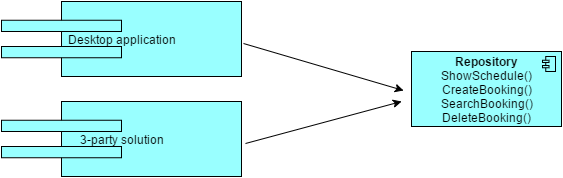

The diagram above was exported from draw.io. Its source (the exported page's mxGraphModel, read from the mxfile embedded in the PNG):
<mxGraphModel dx="872" dy="384" grid="1" gridSize="10" guides="1" tooltips="1" connect="1" arrows="1" fold="1" page="1" pageScale="1" pageWidth="826" pageHeight="1169" background="#ffffff" math="0" shadow="0">
  <root>
    <mxCell id="0" />
    <mxCell id="1" parent="0" />
    <mxCell id="2" value="Desktop application" style="html=1;whiteSpace=wrap;fillColor=#99ffff;strokeColor=#000000;shape=mxgraph.archimate3.component;" vertex="1" parent="1">
      <mxGeometry x="100" y="120" width="240" height="75" as="geometry" />
    </mxCell>
    <mxCell id="3" value="3-party solution" style="html=1;whiteSpace=wrap;fillColor=#99ffff;strokeColor=#000000;shape=mxgraph.archimate3.component;" vertex="1" parent="1">
      <mxGeometry x="100" y="220" width="240" height="75" as="geometry" />
    </mxCell>
    <mxCell id="5" value="&lt;div&gt;&lt;b&gt;Repository&lt;/b&gt;&lt;/div&gt;&lt;div&gt;ShowSchedule()&lt;/div&gt;&lt;div&gt;CreateBooking()&lt;/div&gt;&lt;div&gt;SearchBooking()&lt;/div&gt;&lt;div&gt;DeleteBooking()&lt;/div&gt;" style="html=1;whiteSpace=wrap;fillColor=#99ffff;strokeColor=#000000;shape=mxgraph.archimate3.application;appType=comp;archiType=square;" vertex="1" parent="1">
      <mxGeometry x="510" y="170" width="150" height="75" as="geometry" />
    </mxCell>
    <mxCell id="6" value="" style="endArrow=classic;html=1;entryX=-0.053;entryY=0.52;entryPerimeter=0;exitX=1.008;exitY=0.56;exitPerimeter=0;" edge="1" parent="1" source="2" target="5">
      <mxGeometry width="50" height="50" relative="1" as="geometry">
        <mxPoint x="340" y="190" as="sourcePoint" />
        <mxPoint x="390" y="140" as="targetPoint" />
      </mxGeometry>
    </mxCell>
    <mxCell id="7" value="" style="endArrow=classic;html=1;exitX=1.017;exitY=0.56;exitPerimeter=0;" edge="1" parent="1" source="3">
      <mxGeometry x="333" y="240" width="50" height="50" as="geometry">
        <mxPoint x="333" y="240" as="sourcePoint" />
        <mxPoint x="500" y="220" as="targetPoint" />
      </mxGeometry>
    </mxCell>
  </root>
</mxGraphModel>